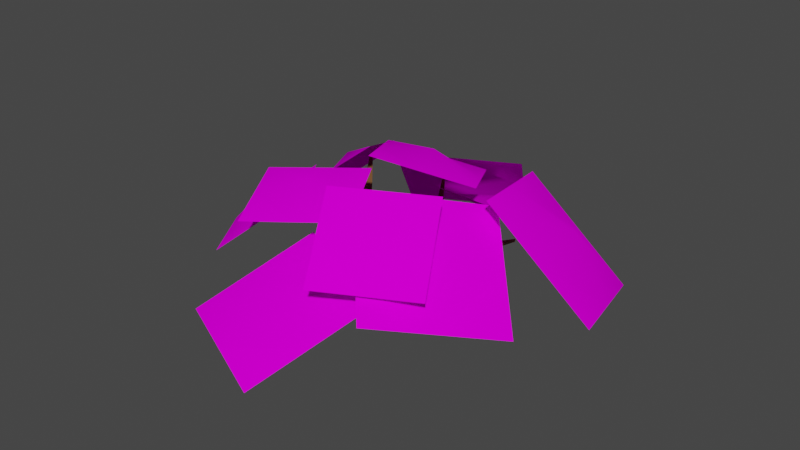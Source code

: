 # Source: flatFern.blend  (saved by Blender 2.80.74; exported with 4.5.12 LTS)
import bpy
from mathutils import Matrix  # noqa: F401  (used for matrix-valued properties, if any)

bpy.ops.wm.read_factory_settings(use_empty=True)
scene = bpy.context.scene
scene.name = 'Scene'

# ---- collections
col_collection = bpy.data.collections.new('Collection'); scene.collection.children.link(col_collection)

# ---- images (referenced by path relative to the original .blend; pixels are not part of the script)
import os
ASSET_DIR = os.environ.get("B2B_ASSET_DIR", "")  # directory of the original .blend (textures are referenced by path, not embedded)
HERE = os.path.dirname(os.path.abspath(__file__))  # packed textures are extracted next to this script under _unpacked/

def load_image(name, relpath, width, height, colorspace="sRGB"):
    """Load a texture the original file referenced (path relative to the .blend, or extracted next to this script)."""
    p = next((c for c in (os.path.join(HERE, relpath), os.path.join(ASSET_DIR, relpath)) if relpath and os.path.exists(c)), "")
    if p:
        img = bpy.data.images.load(p, check_existing=True)
        img.name = name
    else:  # same state as the original file: an image datablock whose file is absent (Cycles renders it pink)
        img = bpy.data.images.new(name, width, height)
        img.source = "FILE"
        img.filepath = "//" + (relpath or name)
    img.colorspace_settings.name = colorspace
    return img
img_blossomforestassets5_png = load_image('BlossomForestAssets5.png', 'BlossomForestAssets5.png', 1024, 1024, 'sRGB')

# ---- materials (node trees are filled in below, after node groups)
mat_lily = bpy.data.materials.new('lily')
mat_lily.surface_render_method = 'BLENDED'
mat_lily.blend_method = 'BLEND'
mat_lily.alpha_threshold = 0.0
mat_lily.use_transparent_shadow = False
mat_lily.line_color = (0.0, 0.0, 0.0, 1.0)
mat_material = bpy.data.materials.new('Material')
mat_material.use_transparent_shadow = False

# ---- material node trees
mat_lily.use_nodes = True; mat_lily.node_tree.nodes.clear()
_N = mat_lily.node_tree.nodes; _L = mat_lily.node_tree.links
n0 = _N.new('ShaderNodeOutputMaterial'); n0.name = 'Material Output'; n0.location = (491, 214)
n1 = _N.new('ShaderNodeBsdfPrincipled'); n1.name = 'Principled BSDF'; n1.location = (10, 300)
n1.distribution = 'GGX'
n1.subsurface_method = 'BURLEY'
n1.inputs[2].default_value = 0.4
n1.inputs[3].default_value = 1.45
n1.inputs[13].default_value = 0.0
n1.inputs[27].default_value = (0.0, 0.0, 0.0, 1.0)
n1.inputs[28].default_value = 1.0
n2 = _N.new('ShaderNodeBsdfTransparent'); n2.name = 'Transparent BSDF'; n2.location = (271, 30)
n3 = _N.new('ShaderNodeTexImage'); n3.name = 'Image Texture'; n3.location = (-412, 200)
n3.image = img_blossomforestassets5_png
n4 = _N.new('ShaderNodeMixShader'); n4.name = 'Mix Shader'; n4.location = (286, 155)
_L.new(n3.outputs[0], n1.inputs[0])
_L.new(n1.outputs[0], n4.inputs[2])
_L.new(n2.outputs[0], n4.inputs[1])
_L.new(n3.outputs[1], n4.inputs[0])
_L.new(n4.outputs[0], n0.inputs[0])
n0.is_active_output = True
mat_material.use_nodes = True; mat_material.node_tree.nodes.clear()
_N = mat_material.node_tree.nodes; _L = mat_material.node_tree.links
n0 = _N.new('ShaderNodeOutputMaterial'); n0.name = 'Material Output'; n0.location = (300, 300)
n1 = _N.new('ShaderNodeBsdfPrincipled'); n1.name = 'Principled BSDF'; n1.location = (10, 300)
n1.distribution = 'GGX'
n1.subsurface_method = 'BURLEY'
n1.inputs[0].default_value = (0.1626, 0.07266, 0.02302, 1.0)
n1.inputs[3].default_value = 1.45
n1.inputs[27].default_value = (0.0, 0.0, 0.0, 1.0)
n1.inputs[28].default_value = 1.0
_L.new(n1.outputs[0], n0.inputs[0])
n0.is_active_output = True

# ---- world
world_world = bpy.data.worlds.new('World'); scene.world = world_world
world_world.use_nodes = True; world_world.node_tree.nodes.clear()
_N = world_world.node_tree.nodes; _L = world_world.node_tree.links
n0 = _N.new('ShaderNodeOutputWorld'); n0.name = 'World Output'; n0.location = (300, 300)
n1 = _N.new('ShaderNodeBackground'); n1.name = 'Background'; n1.location = (10, 300)
n1.inputs[0].default_value = (0.05088, 0.05088, 0.05088, 1.0)
_L.new(n1.outputs[0], n0.inputs[0])
n0.is_active_output = True
world_world.color = (0.05088, 0.05088, 0.05088)
world_world.use_sun_shadow = False
world_world.sun_shadow_jitter_overblur = 0.0

# ---- meshes
me_plane_024 = bpy.data.meshes.new('Plane.024')
me_plane_024.from_pydata([(-1.0, -1.0, 0.0), (1.0, -1.0, 0.0), (-1.0, 1.0, 0.0), (1.0, 1.0, 0.0), (0.0, -1.0, 0.0), (0.0, 1.0, 0.0), (-1.0, 0.0, 0.0), (1.0, 0.0, 0.0), (0.0, 0.0, 0.2808)], [], [(8, 7, 3, 5), (6, 8, 5, 2), (0, 4, 8, 6), (4, 1, 7, 8)])
me_plane_024.polygons.foreach_set('use_smooth', [True] * 4)
_uv = me_plane_024.uv_layers.new(name='UVMap')
_uv.uv.foreach_set('vector', [0.8178, 0.3419, 0.7434, 0.3419, 0.7434, 0.2675, 0.8178, 0.2675, 0.8922, 0.3419, 0.8178, 0.3419, 0.8178, 0.2675, 0.8922, 0.2675, 0.8922, 0.4163, 0.8178, 0.4163, 0.8178, 0.3419, 0.8922, 0.3419, 0.8178, 0.4163, 0.7434, 0.4163, 0.7434, 0.3419, 0.8178, 0.3419])
me_plane_024.materials.append(mat_lily)
me_plane_024.use_remesh_preserve_volume = False
me_plane_024.use_remesh_preserve_attributes = False
me_plane_024.use_mirror_vertex_groups = False
me_plane_024.update()
me_plane_030 = bpy.data.meshes.new('Plane.030')
me_plane_030.from_pydata([(-1.0, -1.0, 0.0), (1.0, -1.0, 0.0), (-1.0, 1.0, 0.0), (1.0, 1.0, 0.0), (0.0, -1.0, 0.0), (0.0, 1.0, 0.0), (-1.0, 0.0, 0.0), (1.0, 0.0, 0.0), (0.0, 0.0, 0.2808)], [], [(8, 7, 3, 5), (6, 8, 5, 2), (0, 4, 8, 6), (4, 1, 7, 8)])
me_plane_030.polygons.foreach_set('use_smooth', [True] * 4)
_uv = me_plane_030.uv_layers.new(name='UVMap')
_uv.uv.foreach_set('vector', [0.8178, 0.3419, 0.7434, 0.3419, 0.7434, 0.2675, 0.8178, 0.2675, 0.8922, 0.3419, 0.8178, 0.3419, 0.8178, 0.2675, 0.8922, 0.2675, 0.8922, 0.4163, 0.8178, 0.4163, 0.8178, 0.3419, 0.8922, 0.3419, 0.8178, 0.4163, 0.7434, 0.4163, 0.7434, 0.3419, 0.8178, 0.3419])
me_plane_030.materials.append(mat_lily)
me_plane_030.use_remesh_preserve_volume = False
me_plane_030.use_remesh_preserve_attributes = False
me_plane_030.use_mirror_vertex_groups = False
me_plane_030.update()
me_plane_031 = bpy.data.meshes.new('Plane.031')
me_plane_031.from_pydata([(-1.454, -0.5623, -0.3792), (0.5462, -0.5623, -0.3792), (-1.454, 1.438, -0.3792), (0.5462, 1.438, -0.3792), (-0.4538, -0.5623, -0.3792), (-0.4538, 1.438, -0.3792), (-1.454, 0.4377, -0.3792), (0.5462, 0.4377, -0.3792), (-0.4538, 0.4377, -0.09837)], [], [(8, 7, 3, 5), (6, 8, 5, 2), (0, 4, 8, 6), (4, 1, 7, 8)])
me_plane_031.polygons.foreach_set('use_smooth', [True] * 4)
_uv = me_plane_031.uv_layers.new(name='UVMap')
_uv.uv.foreach_set('vector', [0.8178, 0.3419, 0.7434, 0.3419, 0.7434, 0.2675, 0.8178, 0.2675, 0.8922, 0.3419, 0.8178, 0.3419, 0.8178, 0.2675, 0.8922, 0.2675, 0.8922, 0.4163, 0.8178, 0.4163, 0.8178, 0.3419, 0.8922, 0.3419, 0.8178, 0.4163, 0.7434, 0.4163, 0.7434, 0.3419, 0.8178, 0.3419])
me_plane_031.materials.append(mat_lily)
me_plane_031.use_remesh_preserve_volume = False
me_plane_031.use_remesh_preserve_attributes = False
me_plane_031.use_mirror_vertex_groups = False
me_plane_031.update()
me_plane_032 = bpy.data.meshes.new('Plane.032')
me_plane_032.from_pydata([(-0.8422, -0.7059, 0.02871), (1.129, -0.4965, 0.2977), (-1.12, 1.196, 0.5806), (0.8511, 1.406, 0.8496), (0.1432, -0.6012, 0.1632), (-0.1343, 1.301, 0.7151), (-0.9809, 0.2452, 0.3047), (0.9898, 0.4546, 0.5737), (-0.02335, 0.2684, 0.7064)], [], [(8, 7, 3, 5), (6, 8, 5, 2), (0, 4, 8, 6), (4, 1, 7, 8)])
me_plane_032.polygons.foreach_set('use_smooth', [True] * 4)
_uv = me_plane_032.uv_layers.new(name='UVMap')
_uv.uv.foreach_set('vector', [0.8178, 0.3419, 0.7434, 0.3419, 0.7434, 0.2675, 0.8178, 0.2675, 0.8922, 0.3419, 0.8178, 0.3419, 0.8178, 0.2675, 0.8922, 0.2675, 0.8922, 0.4163, 0.8178, 0.4163, 0.8178, 0.3419, 0.8922, 0.3419, 0.8178, 0.4163, 0.7434, 0.4163, 0.7434, 0.3419, 0.8178, 0.3419])
me_plane_032.materials.append(mat_lily)
me_plane_032.use_remesh_preserve_volume = False
me_plane_032.use_remesh_preserve_attributes = False
me_plane_032.use_mirror_vertex_groups = False
me_plane_032.update()
me_plane_033 = bpy.data.meshes.new('Plane.033')
me_plane_033.from_pydata([(-1.0, -1.0, 0.0), (1.0, -1.0, 0.0), (-1.0, 1.0, 0.0), (1.0, 1.0, 0.0), (0.0, -1.0, 0.0), (0.0, 1.0, 0.0), (-1.0, 0.0, 0.0), (1.0, 0.0, 0.0), (0.0, 0.0, 0.2808)], [], [(8, 7, 3, 5), (6, 8, 5, 2), (0, 4, 8, 6), (4, 1, 7, 8)])
me_plane_033.polygons.foreach_set('use_smooth', [True] * 4)
_uv = me_plane_033.uv_layers.new(name='UVMap')
_uv.uv.foreach_set('vector', [0.8178, 0.3419, 0.7434, 0.3419, 0.7434, 0.2675, 0.8178, 0.2675, 0.8922, 0.3419, 0.8178, 0.3419, 0.8178, 0.2675, 0.8922, 0.2675, 0.8922, 0.4163, 0.8178, 0.4163, 0.8178, 0.3419, 0.8922, 0.3419, 0.8178, 0.4163, 0.7434, 0.4163, 0.7434, 0.3419, 0.8178, 0.3419])
me_plane_033.materials.append(mat_lily)
me_plane_033.use_remesh_preserve_volume = False
me_plane_033.use_remesh_preserve_attributes = False
me_plane_033.use_mirror_vertex_groups = False
me_plane_033.update()
me_plane_034 = bpy.data.meshes.new('Plane.034')
me_plane_034.from_pydata([(-1.292, -0.8637, -0.07432), (0.7077, -0.8637, -0.07432), (-1.292, 1.136, -0.07432), (0.7077, 1.136, -0.07432), (-0.2923, -0.8637, -0.07432), (-0.2923, 1.136, -0.07432), (-1.292, 0.1363, -0.07432), (0.7077, 0.1363, -0.07432), (-0.2923, 0.1363, 0.2065)], [], [(8, 7, 3, 5), (6, 8, 5, 2), (0, 4, 8, 6), (4, 1, 7, 8)])
me_plane_034.polygons.foreach_set('use_smooth', [True] * 4)
_uv = me_plane_034.uv_layers.new(name='UVMap')
_uv.uv.foreach_set('vector', [0.8178, 0.3419, 0.7434, 0.3419, 0.7434, 0.2675, 0.8178, 0.2675, 0.8922, 0.3419, 0.8178, 0.3419, 0.8178, 0.2675, 0.8922, 0.2675, 0.8922, 0.4163, 0.8178, 0.4163, 0.8178, 0.3419, 0.8922, 0.3419, 0.8178, 0.4163, 0.7434, 0.4163, 0.7434, 0.3419, 0.8178, 0.3419])
me_plane_034.materials.append(mat_lily)
me_plane_034.use_remesh_preserve_volume = False
me_plane_034.use_remesh_preserve_attributes = False
me_plane_034.use_mirror_vertex_groups = False
me_plane_034.update()
me_plane_035 = bpy.data.meshes.new('Plane.035')
me_plane_035.from_pydata([(-0.8942, -1.31, 0.3468), (1.0, -1.0, 1.676e-08), (-1.074, 0.6691, 0.1195), (0.9156, 0.8352, -0.004664), (0.1004, -1.227, 0.2847), (-0.07903, 0.7521, 0.05742), (-0.9839, -0.3204, 0.2332), (1.005, -0.1543, 0.109), (0.02528, -0.204, 0.4495)], [], [(8, 7, 3, 5), (6, 8, 5, 2), (0, 4, 8, 6), (4, 1, 7, 8)])
me_plane_035.polygons.foreach_set('use_smooth', [True] * 4)
_uv = me_plane_035.uv_layers.new(name='UVMap')
_uv.uv.foreach_set('vector', [0.8178, 0.3419, 0.7434, 0.3419, 0.7434, 0.2675, 0.8178, 0.2675, 0.8922, 0.3419, 0.8178, 0.3419, 0.8178, 0.2675, 0.8922, 0.2675, 0.8922, 0.4163, 0.8178, 0.4163, 0.8178, 0.3419, 0.8922, 0.3419, 0.8178, 0.4163, 0.7434, 0.4163, 0.7434, 0.3419, 0.8178, 0.3419])
me_plane_035.materials.append(mat_lily)
me_plane_035.use_remesh_preserve_volume = False
me_plane_035.use_remesh_preserve_attributes = False
me_plane_035.use_mirror_vertex_groups = False
me_plane_035.update()
me_plane_036 = bpy.data.meshes.new('Plane.036')
me_plane_036.from_pydata([(-1.0, -1.0, 0.0), (1.0, -1.0, 0.0), (-1.0, 1.0, 0.0), (1.0, 1.0, 0.0), (0.0, -1.0, 0.0), (0.0, 1.0, 0.0), (-1.0, 0.0, 0.0), (1.0, 0.0, 0.0), (0.0, 0.0, 0.2808)], [], [(8, 7, 3, 5), (6, 8, 5, 2), (0, 4, 8, 6), (4, 1, 7, 8)])
me_plane_036.polygons.foreach_set('use_smooth', [True] * 4)
_uv = me_plane_036.uv_layers.new(name='UVMap')
_uv.uv.foreach_set('vector', [0.8178, 0.3419, 0.7434, 0.3419, 0.7434, 0.2675, 0.8178, 0.2675, 0.8922, 0.3419, 0.8178, 0.3419, 0.8178, 0.2675, 0.8922, 0.2675, 0.8922, 0.4163, 0.8178, 0.4163, 0.8178, 0.3419, 0.8922, 0.3419, 0.8178, 0.4163, 0.7434, 0.4163, 0.7434, 0.3419, 0.8178, 0.3419])
me_plane_036.materials.append(mat_lily)
me_plane_036.use_remesh_preserve_volume = False
me_plane_036.use_remesh_preserve_attributes = False
me_plane_036.use_mirror_vertex_groups = False
me_plane_036.update()
me_plane_037 = bpy.data.meshes.new('Plane.037')
me_plane_037.from_pydata([(-1.0, -1.0, 0.0), (1.0, -1.0, 0.0), (-1.0, 1.0, 0.0), (1.0, 1.0, 0.0), (0.0, -1.0, 0.0), (0.0, 1.0, 0.0), (-1.0, 0.0, 0.0), (1.0, 0.0, 0.0), (0.0, 0.0, 0.2808)], [], [(8, 7, 3, 5), (6, 8, 5, 2), (0, 4, 8, 6), (4, 1, 7, 8)])
me_plane_037.polygons.foreach_set('use_smooth', [True] * 4)
_uv = me_plane_037.uv_layers.new(name='UVMap')
_uv.uv.foreach_set('vector', [0.8178, 0.3419, 0.7434, 0.3419, 0.7434, 0.2675, 0.8178, 0.2675, 0.8922, 0.3419, 0.8178, 0.3419, 0.8178, 0.2675, 0.8922, 0.2675, 0.8922, 0.4163, 0.8178, 0.4163, 0.8178, 0.3419, 0.8922, 0.3419, 0.8178, 0.4163, 0.7434, 0.4163, 0.7434, 0.3419, 0.8178, 0.3419])
me_plane_037.materials.append(mat_lily)
me_plane_037.use_remesh_preserve_volume = False
me_plane_037.use_remesh_preserve_attributes = False
me_plane_037.use_mirror_vertex_groups = False
me_plane_037.update()
me_plane_038 = bpy.data.meshes.new('Plane.038')
me_plane_038.from_pydata([(-1.0, -1.0, 0.0), (1.0, -1.0, 0.0), (-1.0, 1.0, 0.0), (1.0, 1.0, 0.0), (0.0, -1.0, 0.0), (0.0, 1.0, 0.0), (-1.0, 0.0, 0.0), (1.0, 0.0, 0.0), (0.0, 0.0, 0.2808)], [], [(8, 7, 3, 5), (6, 8, 5, 2), (0, 4, 8, 6), (4, 1, 7, 8)])
me_plane_038.polygons.foreach_set('use_smooth', [True] * 4)
_uv = me_plane_038.uv_layers.new(name='UVMap')
_uv.uv.foreach_set('vector', [0.8178, 0.3419, 0.7434, 0.3419, 0.7434, 0.2675, 0.8178, 0.2675, 0.8922, 0.3419, 0.8178, 0.3419, 0.8178, 0.2675, 0.8922, 0.2675, 0.8922, 0.4163, 0.8178, 0.4163, 0.8178, 0.3419, 0.8922, 0.3419, 0.8178, 0.4163, 0.7434, 0.4163, 0.7434, 0.3419, 0.8178, 0.3419])
me_plane_038.materials.append(mat_lily)
me_plane_038.use_remesh_preserve_volume = False
me_plane_038.use_remesh_preserve_attributes = False
me_plane_038.use_mirror_vertex_groups = False
me_plane_038.update()
me_cube_003 = bpy.data.meshes.new('Cube.003')
me_cube_003.from_pydata([(1.143, -0.7867, 3.068), (-3.06, 1.32, 1.83), (-2.024, -0.1791, 1.983), (-1.926, -0.572, 1.79), (-1.097, -0.1579, 1.96), (-1.896, -0.09911, 2.189), (-1.566, 2.698, 1.127), (-1.22, 2.268, 1.408), (-1.29, 0.1795, 1.904), (-0.6429, 0.9464, 1.641), (-1.029, 0.3783, 1.432), (-0.8687, 0.2475, 1.879), (0.5286, 0.2331, 2.297), (-1.13, 0.591, 1.402), (-1.477, 3.724, 1.595), (-3.914, 1.103, 2.555), (-1.465, 0.5231, 0.8559), (-3.776, 2.172, 2.436), (-3.392, 2.205, 2.185), (-3.618, 2.097, 2.655), (-1.501, -0.02646, 0.9703), (-3.021, 1.874, 2.283), (-2.928, 1.349, 2.242), (-4.013, 1.445, 2.468), (-3.967, 1.223, 2.185), (-1.182, 2.756, 0.9969), (-2.201, 0.1426, 2.109), (-0.9949, 0.5541, 1.2), (-1.275, 0.7487, 1.678), (-2.151, 0.5812, 1.868), (-1.199, 0.1734, 1.871), (-1.465, -0.2913, 1.996), (-1.992, -0.3392, 1.494), (-1.073, 0.01633, 1.304), (-1.708, -0.405, 1.4), (-2.224, -0.02088, 1.964), (-0.9683, 3.784, 1.621), (-1.423, -0.1016, 2.227), (-1.263, -0.3658, 1.977), (-1.638, -0.537, 1.7), (-2.146, 0.5729, 1.461), (-1.443, 3.833, 1.322), (0.5616, 1.318, 1.891), (-0.8789, 3.601, 1.224), (-1.448, 2.602, 1.449), (-1.137, 3.844, 1.323), (-1.906, 4.036, 1.363), (-0.7068, 0.1239, -0.2812), (-1.752, 3.546, 1.487), (-1.168, 0.5065, 1.911), (-0.6273, -0.3491, -0.1434), (0.519, 1.524, 2.275), (-0.04947, 1.394, 2.186), (0.3162, 1.659, 1.805), (0.1921, 0.08297, 2.036), (0.1936, -0.08817, 2.332), (1.099, -0.769, 3.169), (1.754, 3.666, 2.277), (-5.558, -0.1483, 2.95), (-5.638, -0.06554, 3.01), (-5.618, -0.08575, 2.92), (-5.559, -0.1094, 3.034), (-4.48, 3.65, 3.481), (-4.567, 3.571, 3.528), (-2.037, 0.8897, 1.436), (-1.918, 0.952, 1.723), (-1.813, 0.9956, 1.366), (-2.244, -3.051, 1.863), (-2.359, -3.042, 1.811), (0.2972, -2.318, 4.261), (0.2252, -2.37, 4.201), (-1.233, 0.03925, 2.161), (0.1731, -2.337, 4.287), (-2.058, 0.1611, 2.242), (-3.347, -1.21, 3.912), (-3.248, -1.261, 3.97), (-0.3641, 0.4888, -0.08371), (0.01212, 0.08129, 0.3512), (-0.1279, -0.3621, 0.08921), (-1.588, 0.8275, 1.245), (-1.652, 1.177, 1.653), (-1.352, 0.8662, 1.351), (-2.922, 5.85, 2.257), (-2.895, 5.86, 2.346), (-2.948, 5.786, 2.367), (-2.99, 5.796, 2.286), (-0.2221, 5.253, 2.035), (-0.331, 5.294, 2.082), (0.3463, 0.1594, 2.628), (1.205, -0.718, 3.135), (1.667, 3.74, 2.23), (1.732, 3.668, 2.168)], [], [(23, 15, 19), (29, 80, 65), (29, 73, 80), (73, 71, 80), (80, 71, 28), (81, 28, 27), (4, 33, 27), (52, 49, 88), (57, 91, 90), (56, 0, 89), (84, 83, 85), (28, 13, 27), (27, 10, 4), (40, 20, 32), (64, 16, 40), (42, 54, 10), (55, 49, 11), (9, 52, 53), (43, 25, 45), (15, 22, 19), (76, 78, 47), (42, 51, 88), (51, 52, 88), (45, 25, 41), (48, 6, 44), (48, 46, 6), (61, 59, 58), (15, 1, 22), (15, 24, 1), (20, 34, 32), (31, 39, 38), (34, 33, 39), (29, 26, 73), (31, 5, 2), (66, 79, 64), (79, 16, 64), (62, 21, 18), (63, 17, 19), (21, 29, 65), (64, 40, 1), (1, 29, 22), (40, 29, 1), (18, 65, 64), (39, 31, 3), (3, 31, 2), (34, 39, 67), (67, 68, 34), (37, 31, 72), (71, 37, 72), (74, 26, 35), (73, 26, 74), (74, 75, 73), (47, 50, 20), (80, 28, 7), (80, 66, 65), (43, 7, 81), (36, 43, 86), (87, 45, 36), (10, 13, 9), (49, 30, 11), (9, 28, 52), (13, 28, 9), (89, 88, 56), (89, 12, 88), (16, 81, 27), (58, 24, 15), (61, 58, 15), (23, 24, 60, 59), (14, 44, 7, 36), (58, 60, 24), (83, 82, 85), (69, 72, 70), (30, 49, 71), (71, 49, 28), (27, 13, 10), (4, 10, 30), (40, 16, 20), (42, 10, 53), (9, 53, 10), (55, 11, 54), (10, 54, 11), (12, 54, 42), (88, 49, 55), (21, 19, 22), (24, 17, 18, 1), (14, 48, 44), (33, 4, 38, 39), (50, 47, 78), (78, 76, 77), (12, 42, 88), (43, 36, 7), (41, 25, 46), (25, 6, 46), (59, 60, 58), (32, 2, 35), (40, 32, 35), (20, 33, 34), (45, 41, 14, 36), (19, 17, 23), (23, 17, 24), (29, 35, 26), (29, 40, 35), (5, 31, 37), (5, 37, 73), (73, 37, 71), (18, 17, 63, 62), (79, 81, 16), (19, 21, 62, 63), (38, 4, 69, 70), (64, 65, 66), (21, 22, 29), (1, 18, 64), (21, 65, 18), (3, 2, 32), (68, 32, 34), (68, 3, 32), (67, 39, 3), (68, 67, 3), (31, 38, 70, 72), (35, 2, 75, 74), (69, 4, 30), (71, 69, 30), (69, 71, 72), (78, 33, 20, 50), (75, 5, 73), (75, 2, 5), (15, 23, 59, 61), (47, 16, 76), (76, 27, 77), (77, 33, 78), (79, 66, 6, 25), (16, 47, 20), (27, 76, 16), (27, 33, 77), (7, 28, 81), (80, 44, 6, 66), (25, 81, 79), (25, 43, 81), (44, 80, 7), (43, 45, 87, 86), (82, 41, 46), (85, 82, 46), (83, 14, 41), (82, 83, 41), (84, 48, 14), (83, 84, 14), (85, 46, 48), (84, 85, 48), (54, 12, 89, 0), (86, 87, 36), (11, 30, 10), (49, 52, 28), (56, 88, 55), (0, 55, 54), (51, 57, 90, 52), (0, 56, 55), (91, 42, 53), (90, 91, 53), (57, 51, 42), (91, 57, 42), (90, 53, 52)])
me_cube_003.materials.append(mat_material)
me_cube_003.use_remesh_preserve_volume = False
me_cube_003.use_remesh_preserve_attributes = False
me_cube_003.use_mirror_vertex_groups = False
me_cube_003.update()

# ---- objects
ob_plane_024 = bpy.data.objects.new('Plane.024', me_plane_024)
ob_plane_000 = bpy.data.objects.new('Plane.000', me_plane_030)
ob_plane_001 = bpy.data.objects.new('Plane.001', me_plane_031)
ob_plane_002 = bpy.data.objects.new('Plane.002', me_plane_032)
ob_plane_003 = bpy.data.objects.new('Plane.003', me_plane_033)
ob_plane_004 = bpy.data.objects.new('Plane.004', me_plane_034)
ob_plane_005 = bpy.data.objects.new('Plane.005', me_plane_035)
ob_plane_006 = bpy.data.objects.new('Plane.006', me_plane_036)
ob_plane_007 = bpy.data.objects.new('Plane.007', me_plane_037)
ob_plane_008 = bpy.data.objects.new('Plane.008', me_plane_038)
ob_cube = bpy.data.objects.new('Cube', me_cube_003)

# ---- transforms, parenting, visibility, modifiers, constraints
ob_plane_024.location = (0.006389, 0.3082, 0.1491)
ob_plane_024.rotation_euler = (0.03922, 0.5726, -4.684)
ob_plane_024.scale = (0.1222, 0.1222, 0.1222)
ob_plane_024.lineart.crease_threshold = 0.0
ob_plane_000.location = (-0.1202, -0.2305, 0.1026)
ob_plane_000.rotation_euler = (0.4371, 0.09196, -6.691)
ob_plane_000.scale = (0.1421, 0.1421, 0.1421)
ob_plane_000.lineart.crease_threshold = 0.0
ob_plane_001.location = (0.2079, -0.03611, 0.193)
ob_plane_001.rotation_euler = (0.5506, 0.2155, -5.401)
ob_plane_001.scale = (0.1518, 0.1518, 0.1518)
ob_plane_001.lineart.crease_threshold = 0.0
ob_plane_002.location = (-0.3923, -0.02558, 0.1021)
ob_plane_002.rotation_euler = (0.3234, 0.009645, -7.27)
ob_plane_002.scale = (0.1135, 0.1135, 0.1135)
ob_plane_002.lineart.crease_threshold = 0.0
ob_plane_003.location = (-0.1584, 0.4088, 0.1353)
ob_plane_003.rotation_euler = (-0.01046, -0.7869, -7.355)
ob_plane_003.scale = (0.1421, 0.1421, 0.1421)
ob_plane_003.lineart.crease_threshold = 0.0
ob_plane_004.location = (0.2465, 0.2474, 0.1293)
ob_plane_004.rotation_euler = (-0.2812, 0.729, -6.187)
ob_plane_004.scale = (0.159, 0.159, 0.159)
ob_plane_004.lineart.crease_threshold = 0.0
ob_plane_005.location = (-0.3136, 0.1802, 0.1807)
ob_plane_005.rotation_euler = (-0.5565, 0.1626, -4.5)
ob_plane_005.scale = (0.114, 0.114, 0.114)
ob_plane_005.lineart.crease_threshold = 0.0
ob_plane_006.location = (-0.2196, -0.04703, 0.25)
ob_plane_006.rotation_euler = (0.07125, 0.07749, -7.335)
ob_plane_006.scale = (0.1135, 0.1135, 0.1135)
ob_plane_006.lineart.crease_threshold = 0.0
ob_plane_007.location = (-0.08354, 0.1856, 0.2783)
ob_plane_007.rotation_euler = (-0.2262, -0.251, -7.334)
ob_plane_007.scale = (0.1135, 0.1135, 0.1135)
ob_plane_007.lineart.crease_threshold = 0.0
ob_plane_008.location = (0.03116, -0.1257, 0.2545)
ob_plane_008.rotation_euler = (-0.02675, 0.5797, -7.351)
ob_plane_008.scale = (0.1135, 0.1135, 0.1135)
ob_plane_008.lineart.crease_threshold = 0.0
ob_cube.location = (0.0, 0.0, 0.0)
ob_cube.scale = (0.06313, 0.06313, 0.06313)
ob_cube.lineart.crease_threshold = 0.0

# ---- collection membership
col_collection.objects.link(ob_plane_024)
col_collection.objects.link(ob_plane_000)
col_collection.objects.link(ob_plane_001)
col_collection.objects.link(ob_plane_002)
col_collection.objects.link(ob_plane_003)
col_collection.objects.link(ob_plane_004)
col_collection.objects.link(ob_plane_005)
col_collection.objects.link(ob_plane_006)
col_collection.objects.link(ob_plane_007)
col_collection.objects.link(ob_plane_008)
col_collection.objects.link(ob_cube)

# ---- scene / render settings (as saved in the file)
scene.frame_start = 1; scene.frame_end = 250; scene.frame_set(1)
scene.render.engine = 'BLENDER_EEVEE_NEXT'
scene.cycles.use_denoising = False
scene.cycles.samples = 128
scene.cycles.sampling_pattern = 'TABULATED_SOBOL'
scene.cycles.use_adaptive_sampling = False
scene.cycles.use_light_tree = False
scene.view_settings.view_transform = 'Filmic'
bpy.context.view_layer.update()

# ---- added for rendering (the .blend has no active camera and no usable light): camera, sun
cam_auto = bpy.data.cameras.new('AutoCamera')
cam_auto.lens = 50.0
cam_auto.sensor_width = 36.0
cam_auto.clip_end = 1000.0
ob_auto_camera = bpy.data.objects.new('AutoCamera', cam_auto)
scene.collection.objects.link(ob_auto_camera)
ob_auto_camera.location = (1.2406, -1.50176, 1.2294)
ob_auto_camera.rotation_euler = (1.09748, -7.21219e-08, 0.694738)
scene.camera = ob_auto_camera
light_auto_sun = bpy.data.lights.new('AutoSun', 'SUN')
light_auto_sun.energy = 3.0
light_auto_sun.angle = 0.0523599
ob_auto_sun = bpy.data.objects.new('AutoSun', light_auto_sun)
scene.collection.objects.link(ob_auto_sun)
ob_auto_sun.rotation_euler = (0.872665, 0.174533, 0.523599)
bpy.context.view_layer.update()
